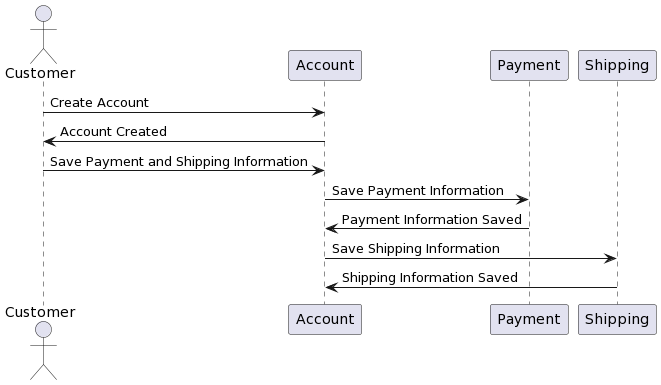

The diagram above was rendered by PlantUML. Its source (embedded in the PNG):
@startuml
actor Customer
Customer -> Account: Create Account
Account -> Customer: Account Created
Customer -> Account: Save Payment and Shipping Information
Account -> Payment: Save Payment Information
Payment -> Account: Payment Information Saved
Account -> Shipping: Save Shipping Information
Shipping -> Account: Shipping Information Saved
@enduml